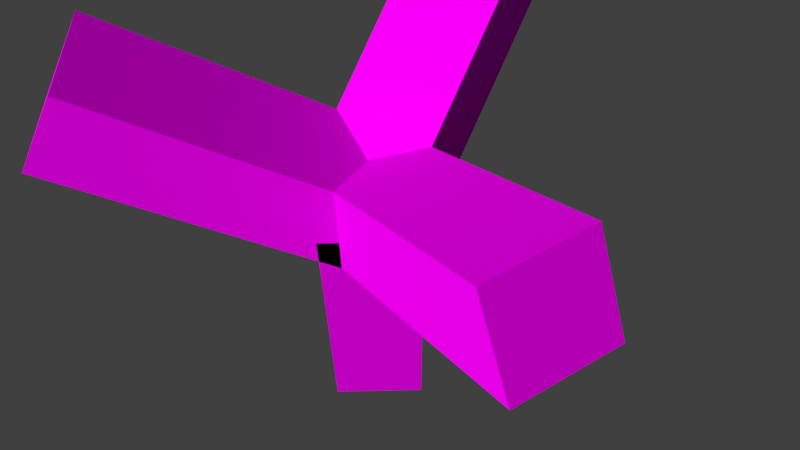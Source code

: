 # Source: MG-tree.blend  (saved by Blender 2.76.0; exported with 4.5.12 LTS)
import bpy
from mathutils import Matrix  # noqa: F401  (used for matrix-valued properties, if any)

bpy.ops.wm.read_factory_settings(use_empty=True)
scene = bpy.context.scene
scene.name = 'Scene'

# ---- collections
col_collection_1 = bpy.data.collections.new('Collection 1'); scene.collection.children.link(col_collection_1)

# ---- images (referenced by path relative to the original .blend; pixels are not part of the script)
import os
ASSET_DIR = os.environ.get("B2B_ASSET_DIR", "")  # directory of the original .blend (textures are referenced by path, not embedded)
HERE = os.path.dirname(os.path.abspath(__file__))  # packed textures are extracted next to this script under _unpacked/

def load_image(name, relpath, width, height, colorspace="sRGB"):
    """Load a texture the original file referenced (path relative to the .blend, or extracted next to this script)."""
    p = next((c for c in (os.path.join(HERE, relpath), os.path.join(ASSET_DIR, relpath)) if relpath and os.path.exists(c)), "")
    if p:
        img = bpy.data.images.load(p, check_existing=True)
        img.name = name
    else:  # same state as the original file: an image datablock whose file is absent (Cycles renders it pink)
        img = bpy.data.images.new(name, width, height)
        img.source = "FILE"
        img.filepath = "//" + (relpath or name)
    img.colorspace_settings.name = colorspace
    return img
img_tropicalfoliage0023_m_jpg = load_image('TropicalFoliage0023_M.jpg', 'TropicalFoliage0023_M.jpg', 1024, 1024, 'sRGB')
img_barkdecidious0194_1_s_jpg = load_image('BarkDecidious0194_1_S.jpg', 'BarkDecidious0194_1_S.jpg', 1024, 1024, 'sRGB')

# ---- materials (node trees are filled in below, after node groups)
mat_material_002 = bpy.data.materials.new('Material.002')
mat_material_002.alpha_threshold = 0.0
mat_material_002.roughness = 0.5
mat_material_001 = bpy.data.materials.new('Material.001')
mat_material_001.alpha_threshold = 0.0
mat_material_001.roughness = 0.5

# ---- material node trees
mat_material_002.use_nodes = True; mat_material_002.node_tree.nodes.clear()
_N = mat_material_002.node_tree.nodes; _L = mat_material_002.node_tree.links
n0 = _N.new('ShaderNodeOutputMaterial'); n0.name = 'Material Output'; n0.location = (300, 300)
n1 = _N.new('ShaderNodeBsdfDiffuse'); n1.name = 'Diffuse BSDF'; n1.location = (10, 300)
n2 = _N.new('ShaderNodeTexImage'); n2.name = 'Image Texture'; n2.location = (-180, 300)
n2.width = 140
n2.image = img_tropicalfoliage0023_m_jpg
_L.new(n1.outputs[0], n0.inputs[0])
_L.new(n2.outputs[0], n1.inputs[0])
n0.is_active_output = True
mat_material_001.use_nodes = True; mat_material_001.node_tree.nodes.clear()
_N = mat_material_001.node_tree.nodes; _L = mat_material_001.node_tree.links
n0 = _N.new('ShaderNodeOutputMaterial'); n0.name = 'Material Output'; n0.location = (300, 300)
n1 = _N.new('ShaderNodeBsdfDiffuse'); n1.name = 'Diffuse BSDF'; n1.location = (10, 300)
n2 = _N.new('ShaderNodeTexImage'); n2.name = 'Image Texture'; n2.location = (-180, 300)
n2.width = 140
n2.image = img_barkdecidious0194_1_s_jpg
_L.new(n1.outputs[0], n0.inputs[0])
_L.new(n2.outputs[0], n1.inputs[0])
n0.is_active_output = True

# ---- world
world_world = bpy.data.worlds.new('World'); scene.world = world_world
world_world.color = (0.05088, 0.05088, 0.05088)
world_world.use_sun_shadow = False
world_world.sun_shadow_jitter_overblur = 0.0
world_world.cycles.sampling_method = 'MANUAL'
world_world.cycles.sample_map_resolution = 256

# ---- cameras
cam_camera = bpy.data.cameras.new('Camera')
cam_camera.clip_end = 100.0
cam_camera.lens = 35.0
cam_camera.sensor_width = 32.0
cam_camera.sensor_height = 18.0
cam_camera.ortho_scale = 7.314
cam_camera.dof.focus_distance = 0.0

# ---- meshes
me_cube_005 = bpy.data.meshes.new('Cube.005')
me_cube_005.from_pydata([(1.0, 1.0, 0.0), (1.0, -1.0, 0.0), (-1.0, -1.0, 0.0), (-1.0, 1.0, 0.0), (1.0, 1.0, 2.0), (1.0, -1.0, 2.0), (-1.0, -1.0, 2.0), (-1.0, 1.0, 2.0)], [], [(0, 1, 2, 3), (4, 7, 6, 5), (0, 4, 5, 1), (1, 5, 6, 2), (2, 6, 7, 3), (4, 0, 3, 7)])
_uv = me_cube_005.uv_layers.new(name='UVMap')
_uv.uv.foreach_set('vector', [0.212, 0.09321, 0.913, 0.09321, 0.913, 0.7942, 0.212, 0.7942, 0.212, 0.09321, 0.913, 0.09321, 0.913, 0.7942, 0.212, 0.7942, 0.212, 0.09321, 0.913, 0.09321, 0.913, 0.7942, 0.212, 0.7942, 0.212, 0.09321, 0.913, 0.09321, 0.913, 0.7942, 0.212, 0.7942, 0.212, 0.09321, 0.913, 0.09321, 0.913, 0.7942, 0.212, 0.7942, 0.212, 0.09321, 0.913, 0.09321, 0.913, 0.7942, 0.212, 0.7942])
me_cube_005.materials.append(mat_material_002)
me_cube_005.use_remesh_preserve_volume = False
me_cube_005.use_remesh_preserve_attributes = False
me_cube_005.use_mirror_vertex_groups = False
me_cube_005.update()
me_cube_004 = bpy.data.meshes.new('Cube.004')
me_cube_004.from_pydata([(1.0, 1.0, 0.0), (1.0, -1.0, 0.0), (-1.0, -1.0, 0.0), (-1.0, 1.0, 0.0), (1.0, 1.0, 2.0), (1.0, -1.0, 2.0), (-1.0, -1.0, 2.0), (-1.0, 1.0, 2.0)], [], [(0, 1, 2, 3), (4, 7, 6, 5), (0, 4, 5, 1), (1, 5, 6, 2), (2, 6, 7, 3), (4, 0, 3, 7)])
_uv = me_cube_004.uv_layers.new(name='UVMap')
_uv.uv.foreach_set('vector', [0.212, 0.09321, 0.913, 0.09321, 0.913, 0.7942, 0.212, 0.7942, 0.212, 0.09321, 0.913, 0.09321, 0.913, 0.7942, 0.212, 0.7942, 0.212, 0.09321, 0.913, 0.09321, 0.913, 0.7942, 0.212, 0.7942, 0.212, 0.09321, 0.913, 0.09321, 0.913, 0.7942, 0.212, 0.7942, 0.212, 0.09321, 0.913, 0.09321, 0.913, 0.7942, 0.212, 0.7942, 0.212, 0.09321, 0.913, 0.09321, 0.913, 0.7942, 0.212, 0.7942])
me_cube_004.materials.append(mat_material_002)
me_cube_004.use_remesh_preserve_volume = False
me_cube_004.use_remesh_preserve_attributes = False
me_cube_004.use_mirror_vertex_groups = False
me_cube_004.update()
me_cube_001 = bpy.data.meshes.new('Cube.001')
me_cube_001.from_pydata([(1.0, 1.0, 0.0), (1.0, -1.0, 0.0), (-1.0, -1.0, 0.0), (-1.0, 1.0, 0.0), (1.0, 1.0, 2.0), (1.0, -1.0, 2.0), (-1.0, -1.0, 2.0), (-1.0, 1.0, 2.0)], [], [(0, 1, 2, 3), (4, 7, 6, 5), (0, 4, 5, 1), (1, 5, 6, 2), (2, 6, 7, 3), (4, 0, 3, 7)])
_uv = me_cube_001.uv_layers.new(name='UVMap')
_uv.uv.foreach_set('vector', [0.212, 0.09321, 0.913, 0.09321, 0.913, 0.7942, 0.212, 0.7942, 0.212, 0.09321, 0.913, 0.09321, 0.913, 0.7942, 0.212, 0.7942, 0.212, 0.09321, 0.913, 0.09321, 0.913, 0.7942, 0.212, 0.7942, 0.212, 0.09321, 0.913, 0.09321, 0.913, 0.7942, 0.212, 0.7942, 0.212, 0.09321, 0.913, 0.09321, 0.913, 0.7942, 0.212, 0.7942, 0.212, 0.09321, 0.913, 0.09321, 0.913, 0.7942, 0.212, 0.7942])
me_cube_001.materials.append(mat_material_002)
me_cube_001.use_remesh_preserve_volume = False
me_cube_001.use_remesh_preserve_attributes = False
me_cube_001.use_mirror_vertex_groups = False
me_cube_001.update()
me_cube = bpy.data.meshes.new('Cube')
me_cube.from_pydata([(1.0, 1.0, 0.0), (1.0, -1.0, 0.0), (-1.0, -1.0, 0.0), (-1.0, 1.0, 0.0), (1.0, 1.0, 2.0), (1.0, -1.0, 2.0), (-1.0, -1.0, 2.0), (-1.0, 1.0, 2.0)], [], [(0, 1, 2, 3), (4, 7, 6, 5), (0, 4, 5, 1), (1, 5, 6, 2), (2, 6, 7, 3), (4, 0, 3, 7)])
_uv = me_cube.uv_layers.new(name='UVMap')
_uv.uv.foreach_set('vector', [0.701, 1.01, -0.01354, 1.01, -0.01354, 0.2951, 0.701, 0.2951, 0.701, 1.01, -0.01354, 1.01, -0.01354, 0.2951, 0.701, 0.2951, 0.701, 1.01, -0.01354, 1.01, -0.01354, 0.2951, 0.701, 0.2951, 0.701, 1.01, -0.01354, 1.01, -0.01354, 0.2951, 0.701, 0.2951, 0.701, 1.01, -0.01354, 1.01, -0.01354, 0.2951, 0.701, 0.2951, 0.701, 1.01, -0.01354, 1.01, -0.01354, 0.2951, 0.701, 0.2951])
me_cube.materials.append(mat_material_001)
me_cube.use_remesh_preserve_volume = False
me_cube.use_remesh_preserve_attributes = False
me_cube.use_mirror_vertex_groups = False
me_cube.update()

# ---- objects
ob_cube_003 = bpy.data.objects.new('Cube.003', me_cube_005)
ob_cube_002 = bpy.data.objects.new('Cube.002', me_cube_004)
ob_cube_001 = bpy.data.objects.new('Cube.001', me_cube_001)
ob_cube = bpy.data.objects.new('Cube', me_cube)
ob_camera = bpy.data.objects.new('Camera', cam_camera)

# ---- transforms, parenting, visibility, modifiers, constraints
ob_cube_003.location = (0.0, 0.0, 6.0)
ob_cube_003.rotation_euler = (1.047, 0.0, 0.0)
ob_cube_003.scale = (1.0, 1.0, 3.0)
ob_cube_003.lock_rotations_4d = False
ob_cube_003.empty_display_type = 'ARROWS'
ob_cube_003.lineart.crease_threshold = 0.0
ob_cube_002.location = (0.0, 0.0, 6.0)
ob_cube_002.rotation_euler = (1.047, 0.0, 2.094)
ob_cube_002.scale = (1.0, 1.0, 3.0)
ob_cube_002.lock_rotations_4d = False
ob_cube_002.empty_display_type = 'ARROWS'
ob_cube_002.lineart.crease_threshold = 0.0
ob_cube_001.location = (0.0, 0.0, 6.0)
ob_cube_001.rotation_euler = (1.047, 0.0, 4.189)
ob_cube_001.scale = (1.0, 1.0, 3.0)
ob_cube_001.lock_rotations_4d = False
ob_cube_001.empty_display_type = 'ARROWS'
ob_cube_001.lineart.crease_threshold = 0.0
ob_cube.location = (0.0, 0.0, 0.0)
ob_cube.scale = (1.0, 1.0, 3.0)
ob_cube.lock_rotations_4d = False
ob_cube.empty_display_type = 'ARROWS'
ob_cube.lineart.crease_threshold = 0.0
ob_camera.location = (10.61, 0.509, 19.06)
ob_camera.rotation_euler = (0.6537, 0.00982, 1.553)
ob_camera.lock_rotations_4d = False
ob_camera.empty_display_type = 'ARROWS'
ob_camera.color = (0.0, 0.0, 0.0, 0.0)
ob_camera.display_type = 'WIRE'
ob_camera.lineart.crease_threshold = 0.0

# ---- collection membership
col_collection_1.objects.link(ob_cube_003)
col_collection_1.objects.link(ob_cube_002)
col_collection_1.objects.link(ob_cube_001)
col_collection_1.objects.link(ob_cube)
col_collection_1.objects.link(ob_camera)

# ---- scene / render settings (as saved in the file)
scene.camera = ob_camera
scene.frame_start = 1; scene.frame_end = 250; scene.frame_set(1)
scene.render.engine = 'CYCLES'
scene.render.resolution_percentage = 50
scene.render.dither_intensity = 0.0
scene.cycles.use_denoising = False
scene.cycles.samples = 10
scene.cycles.sampling_pattern = 'TABULATED_SOBOL'
scene.cycles.light_sampling_threshold = 0.0
scene.cycles.use_adaptive_sampling = False
scene.cycles.use_light_tree = False
scene.cycles.blur_glossy = 0.0
scene.cycles.pixel_filter_type = 'GAUSSIAN'
scene.cycles.sample_clamp_indirect = 0.0
scene.view_settings.view_transform = 'Standard'
bpy.context.view_layer.update()

# ---- added for rendering (the .blend has no usable light): sun
light_auto_sun = bpy.data.lights.new('AutoSun', 'SUN')
light_auto_sun.energy = 3.0
light_auto_sun.angle = 0.0523599
ob_auto_sun = bpy.data.objects.new('AutoSun', light_auto_sun)
scene.collection.objects.link(ob_auto_sun)
ob_auto_sun.rotation_euler = (0.872665, 0.174533, 0.523599)
bpy.context.view_layer.update()
